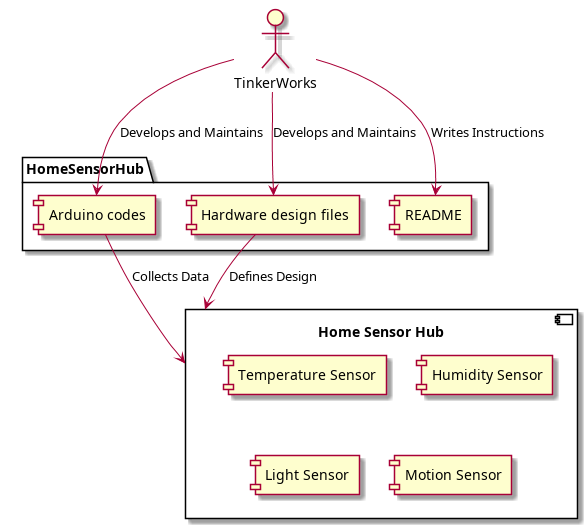

The diagram above was rendered by PlantUML. Its source (embedded in the PNG):
@startuml
package "HomeSensorHub" {
  [Arduino codes]
  [Hardware design files]
  [README]
}

actor "TinkerWorks" as TW

TW --> [Arduino codes] : Develops and Maintains
TW --> [Hardware design files] : Develops and Maintains
TW --> [README] : Writes Instructions

component "Home Sensor Hub" as HSH {
  [Temperature Sensor]
  [Humidity Sensor]
  [Light Sensor]
  [Motion Sensor]
}

[Arduino codes] --> HSH : Collects Data
[Hardware design files] --> HSH : Defines Design
@enduml